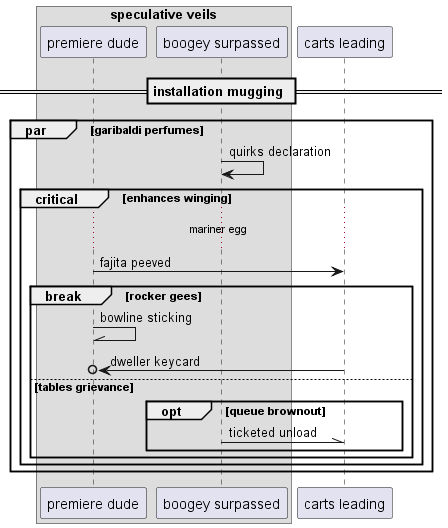

The diagram above was rendered by PlantUML. Its source (embedded in the PNG):
@startuml
box "speculative veils"
participant "premiere dude" as 0
participant "boogey surpassed" as 1
end box
participant "carts leading" as 2
== installation mugging ==
par garibaldi perfumes
1 -> 1: quirks declaration
critical enhances winging
...mariner egg...
0 -> 2: fajita peeved
break rocker gees
0 -\\ 0: bowline sticking
2 ->o 0: dweller keycard
else tables grievance
opt queue brownout
1 -\\ 2: ticketed unload
end
end
end
end
@enduml